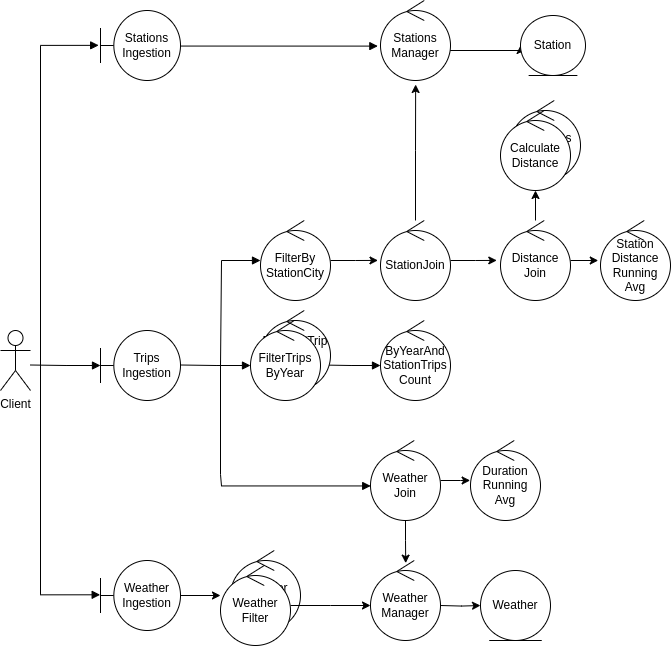

The diagram above was exported from draw.io. Its source (the exported page's mxGraphModel, read from the mxfile embedded in the PNG):
<mxGraphModel dx="802" dy="1634" grid="1" gridSize="10" guides="1" tooltips="1" connect="1" arrows="1" fold="1" page="1" pageScale="1" pageWidth="850" pageHeight="1100" math="0" shadow="0">
  <root>
    <mxCell id="0" />
    <mxCell id="1" parent="0" />
    <mxCell id="Q1i1ohbML9_0x1LPjWdn-1" value="Client" style="shape=umlActor;verticalLabelPosition=bottom;verticalAlign=top;html=1;outlineConnect=0;" vertex="1" parent="1">
      <mxGeometry x="120" y="320" width="30" height="60" as="geometry" />
    </mxCell>
    <mxCell id="Q1i1ohbML9_0x1LPjWdn-4" value="Trips&lt;br&gt;Ingestion" style="shape=umlBoundary;whiteSpace=wrap;html=1;" vertex="1" parent="1">
      <mxGeometry x="220" y="320" width="80" height="70" as="geometry" />
    </mxCell>
    <mxCell id="Q1i1ohbML9_0x1LPjWdn-6" value="" style="endArrow=block;endFill=1;html=1;edgeStyle=orthogonalEdgeStyle;align=left;verticalAlign=top;rounded=0;" edge="1" parent="1">
      <mxGeometry x="-1" relative="1" as="geometry">
        <mxPoint x="300" y="354.5" as="sourcePoint" />
        <mxPoint x="370" y="355" as="targetPoint" />
      </mxGeometry>
    </mxCell>
    <mxCell id="Q1i1ohbML9_0x1LPjWdn-8" value="ByYearAnd&lt;br&gt;StationTrips&lt;br&gt;Count" style="ellipse;shape=umlControl;whiteSpace=wrap;html=1;" vertex="1" parent="1">
      <mxGeometry x="500" y="310" width="70" height="80" as="geometry" />
    </mxCell>
    <mxCell id="Q1i1ohbML9_0x1LPjWdn-9" value="" style="endArrow=block;endFill=1;html=1;edgeStyle=orthogonalEdgeStyle;align=left;verticalAlign=top;rounded=0;" edge="1" parent="1">
      <mxGeometry x="-1" relative="1" as="geometry">
        <mxPoint x="440" y="354.5" as="sourcePoint" />
        <mxPoint x="500" y="355" as="targetPoint" />
      </mxGeometry>
    </mxCell>
    <mxCell id="Q1i1ohbML9_0x1LPjWdn-11" value="DoubledTrip&lt;br&gt;Stations&lt;br&gt;Input" style="ellipse;shape=umlControl;whiteSpace=wrap;html=1;" vertex="1" parent="1">
      <mxGeometry x="380" y="300" width="70" height="80" as="geometry" />
    </mxCell>
    <mxCell id="Q1i1ohbML9_0x1LPjWdn-12" value="FilterTrips&lt;br&gt;ByYear" style="ellipse;shape=umlControl;whiteSpace=wrap;html=1;" vertex="1" parent="1">
      <mxGeometry x="370" y="310" width="70" height="80" as="geometry" />
    </mxCell>
    <mxCell id="Q1i1ohbML9_0x1LPjWdn-13" value="" style="endArrow=block;endFill=1;html=1;edgeStyle=orthogonalEdgeStyle;align=left;verticalAlign=top;rounded=0;" edge="1" parent="1">
      <mxGeometry x="0.0213" y="-24" relative="1" as="geometry">
        <mxPoint x="150" y="354.5" as="sourcePoint" />
        <mxPoint x="220" y="355" as="targetPoint" />
        <mxPoint as="offset" />
      </mxGeometry>
    </mxCell>
    <mxCell id="Q1i1ohbML9_0x1LPjWdn-16" value="" style="endArrow=block;endFill=1;html=1;edgeStyle=orthogonalEdgeStyle;align=left;verticalAlign=top;rounded=0;" edge="1" parent="1">
      <mxGeometry x="-1" relative="1" as="geometry">
        <mxPoint x="340" y="356" as="sourcePoint" />
        <mxPoint x="380" y="250" as="targetPoint" />
        <Array as="points">
          <mxPoint x="341" y="356" />
        </Array>
      </mxGeometry>
    </mxCell>
    <mxCell id="Q1i1ohbML9_0x1LPjWdn-27" style="edgeStyle=orthogonalEdgeStyle;rounded=0;orthogonalLoop=1;jettySize=auto;html=1;entryX=-0.036;entryY=0.499;entryDx=0;entryDy=0;entryPerimeter=0;" edge="1" parent="1" source="Q1i1ohbML9_0x1LPjWdn-17" target="Q1i1ohbML9_0x1LPjWdn-26">
      <mxGeometry relative="1" as="geometry" />
    </mxCell>
    <mxCell id="Q1i1ohbML9_0x1LPjWdn-17" value="FilterBy&lt;br&gt;StationCity" style="ellipse;shape=umlControl;whiteSpace=wrap;html=1;" vertex="1" parent="1">
      <mxGeometry x="380" y="210" width="70" height="80" as="geometry" />
    </mxCell>
    <mxCell id="Q1i1ohbML9_0x1LPjWdn-18" value="" style="endArrow=block;endFill=1;html=1;edgeStyle=orthogonalEdgeStyle;align=left;verticalAlign=top;rounded=0;entryX=-0.023;entryY=0.498;entryDx=0;entryDy=0;entryPerimeter=0;" edge="1" parent="1" target="Q1i1ohbML9_0x1LPjWdn-19">
      <mxGeometry x="-1" relative="1" as="geometry">
        <mxPoint x="160" y="356" as="sourcePoint" />
        <mxPoint x="250" y="80" as="targetPoint" />
        <Array as="points">
          <mxPoint x="160" y="35" />
        </Array>
      </mxGeometry>
    </mxCell>
    <mxCell id="Q1i1ohbML9_0x1LPjWdn-19" value="Stations&lt;br&gt;Ingestion" style="shape=umlBoundary;whiteSpace=wrap;html=1;" vertex="1" parent="1">
      <mxGeometry x="220" width="80" height="70" as="geometry" />
    </mxCell>
    <mxCell id="Q1i1ohbML9_0x1LPjWdn-25" style="edgeStyle=orthogonalEdgeStyle;rounded=0;orthogonalLoop=1;jettySize=auto;html=1;entryX=0;entryY=0.5;entryDx=0;entryDy=0;" edge="1" parent="1" source="Q1i1ohbML9_0x1LPjWdn-20" target="Q1i1ohbML9_0x1LPjWdn-22">
      <mxGeometry relative="1" as="geometry">
        <Array as="points">
          <mxPoint x="640" y="40" />
        </Array>
      </mxGeometry>
    </mxCell>
    <mxCell id="Q1i1ohbML9_0x1LPjWdn-20" value="Stations&lt;br&gt;Manager" style="ellipse;shape=umlControl;whiteSpace=wrap;html=1;" vertex="1" parent="1">
      <mxGeometry x="500" y="-10" width="70" height="80" as="geometry" />
    </mxCell>
    <mxCell id="Q1i1ohbML9_0x1LPjWdn-21" value="" style="endArrow=block;endFill=1;html=1;edgeStyle=orthogonalEdgeStyle;align=left;verticalAlign=top;rounded=0;entryX=-0.038;entryY=0.57;entryDx=0;entryDy=0;entryPerimeter=0;exitX=1.004;exitY=0.508;exitDx=0;exitDy=0;exitPerimeter=0;" edge="1" parent="1" source="Q1i1ohbML9_0x1LPjWdn-19" target="Q1i1ohbML9_0x1LPjWdn-20">
      <mxGeometry x="-1" relative="1" as="geometry">
        <mxPoint x="300" y="84.47000000000003" as="sourcePoint" />
        <mxPoint x="340" y="85" as="targetPoint" />
      </mxGeometry>
    </mxCell>
    <mxCell id="Q1i1ohbML9_0x1LPjWdn-22" value="Station" style="ellipse;shape=umlEntity;whiteSpace=wrap;html=1;" vertex="1" parent="1">
      <mxGeometry x="640" y="5" width="65" height="60" as="geometry" />
    </mxCell>
    <mxCell id="Q1i1ohbML9_0x1LPjWdn-28" style="edgeStyle=orthogonalEdgeStyle;rounded=0;orthogonalLoop=1;jettySize=auto;html=1;entryX=0.502;entryY=1.05;entryDx=0;entryDy=0;entryPerimeter=0;" edge="1" parent="1" source="Q1i1ohbML9_0x1LPjWdn-26" target="Q1i1ohbML9_0x1LPjWdn-20">
      <mxGeometry relative="1" as="geometry" />
    </mxCell>
    <mxCell id="Q1i1ohbML9_0x1LPjWdn-30" style="edgeStyle=orthogonalEdgeStyle;rounded=0;orthogonalLoop=1;jettySize=auto;html=1;entryX=-0.053;entryY=0.499;entryDx=0;entryDy=0;entryPerimeter=0;" edge="1" parent="1" source="Q1i1ohbML9_0x1LPjWdn-26" target="Q1i1ohbML9_0x1LPjWdn-29">
      <mxGeometry relative="1" as="geometry" />
    </mxCell>
    <mxCell id="Q1i1ohbML9_0x1LPjWdn-26" value="StationJoin" style="ellipse;shape=umlControl;whiteSpace=wrap;html=1;" vertex="1" parent="1">
      <mxGeometry x="500" y="210" width="70" height="80" as="geometry" />
    </mxCell>
    <mxCell id="Q1i1ohbML9_0x1LPjWdn-34" style="edgeStyle=orthogonalEdgeStyle;rounded=0;orthogonalLoop=1;jettySize=auto;html=1;" edge="1" parent="1" source="Q1i1ohbML9_0x1LPjWdn-29" target="Q1i1ohbML9_0x1LPjWdn-33">
      <mxGeometry relative="1" as="geometry" />
    </mxCell>
    <mxCell id="Q1i1ohbML9_0x1LPjWdn-38" style="edgeStyle=orthogonalEdgeStyle;rounded=0;orthogonalLoop=1;jettySize=auto;html=1;entryX=-0.032;entryY=0.5;entryDx=0;entryDy=0;entryPerimeter=0;" edge="1" parent="1" source="Q1i1ohbML9_0x1LPjWdn-29" target="Q1i1ohbML9_0x1LPjWdn-35">
      <mxGeometry relative="1" as="geometry" />
    </mxCell>
    <mxCell id="Q1i1ohbML9_0x1LPjWdn-29" value="Distance&lt;br&gt;Join" style="ellipse;shape=umlControl;whiteSpace=wrap;html=1;" vertex="1" parent="1">
      <mxGeometry x="620" y="210" width="70" height="80" as="geometry" />
    </mxCell>
    <mxCell id="Q1i1ohbML9_0x1LPjWdn-32" value="FilterTrips&lt;br&gt;ByYear" style="ellipse;shape=umlControl;whiteSpace=wrap;html=1;" vertex="1" parent="1">
      <mxGeometry x="630" y="90" width="70" height="80" as="geometry" />
    </mxCell>
    <mxCell id="Q1i1ohbML9_0x1LPjWdn-33" value="Calculate&lt;br&gt;Distance" style="ellipse;shape=umlControl;whiteSpace=wrap;html=1;" vertex="1" parent="1">
      <mxGeometry x="620" y="100" width="70" height="80" as="geometry" />
    </mxCell>
    <mxCell id="Q1i1ohbML9_0x1LPjWdn-35" value="Station&lt;br&gt;Distance&lt;br&gt;Running&lt;br&gt;Avg" style="ellipse;shape=umlControl;whiteSpace=wrap;html=1;" vertex="1" parent="1">
      <mxGeometry x="720" y="210" width="70" height="80" as="geometry" />
    </mxCell>
    <mxCell id="Q1i1ohbML9_0x1LPjWdn-41" value="" style="endArrow=block;endFill=1;html=1;edgeStyle=orthogonalEdgeStyle;align=left;verticalAlign=top;rounded=0;entryX=0.003;entryY=0.568;entryDx=0;entryDy=0;entryPerimeter=0;" edge="1" parent="1" target="Q1i1ohbML9_0x1LPjWdn-43">
      <mxGeometry x="-1" relative="1" as="geometry">
        <mxPoint x="340" y="350" as="sourcePoint" />
        <mxPoint x="380" y="464" as="targetPoint" />
        <Array as="points">
          <mxPoint x="340" y="464" />
          <mxPoint x="341" y="465" />
        </Array>
      </mxGeometry>
    </mxCell>
    <mxCell id="Q1i1ohbML9_0x1LPjWdn-53" style="edgeStyle=orthogonalEdgeStyle;rounded=0;orthogonalLoop=1;jettySize=auto;html=1;entryX=0.503;entryY=0.033;entryDx=0;entryDy=0;entryPerimeter=0;" edge="1" parent="1" source="Q1i1ohbML9_0x1LPjWdn-43" target="Q1i1ohbML9_0x1LPjWdn-52">
      <mxGeometry relative="1" as="geometry" />
    </mxCell>
    <mxCell id="Q1i1ohbML9_0x1LPjWdn-57" style="edgeStyle=orthogonalEdgeStyle;rounded=0;orthogonalLoop=1;jettySize=auto;html=1;entryX=-0.005;entryY=0.499;entryDx=0;entryDy=0;entryPerimeter=0;" edge="1" parent="1" source="Q1i1ohbML9_0x1LPjWdn-43" target="Q1i1ohbML9_0x1LPjWdn-56">
      <mxGeometry relative="1" as="geometry" />
    </mxCell>
    <mxCell id="Q1i1ohbML9_0x1LPjWdn-43" value="Weather&lt;br&gt;Join" style="ellipse;shape=umlControl;whiteSpace=wrap;html=1;" vertex="1" parent="1">
      <mxGeometry x="490" y="430" width="70" height="80" as="geometry" />
    </mxCell>
    <mxCell id="Q1i1ohbML9_0x1LPjWdn-48" style="edgeStyle=orthogonalEdgeStyle;rounded=0;orthogonalLoop=1;jettySize=auto;html=1;entryX=0;entryY=0.375;entryDx=0;entryDy=0;entryPerimeter=0;" edge="1" parent="1" source="Q1i1ohbML9_0x1LPjWdn-44" target="Q1i1ohbML9_0x1LPjWdn-47">
      <mxGeometry relative="1" as="geometry" />
    </mxCell>
    <mxCell id="Q1i1ohbML9_0x1LPjWdn-44" value="Weather&lt;br&gt;Ingestion" style="shape=umlBoundary;whiteSpace=wrap;html=1;" vertex="1" parent="1">
      <mxGeometry x="220" y="550" width="80" height="70" as="geometry" />
    </mxCell>
    <mxCell id="Q1i1ohbML9_0x1LPjWdn-45" value="" style="endArrow=block;endFill=1;html=1;edgeStyle=orthogonalEdgeStyle;align=left;verticalAlign=top;rounded=0;entryX=-0.004;entryY=0.49;entryDx=0;entryDy=0;entryPerimeter=0;" edge="1" parent="1" target="Q1i1ohbML9_0x1LPjWdn-44">
      <mxGeometry x="-1" relative="1" as="geometry">
        <mxPoint x="160" y="350" as="sourcePoint" />
        <mxPoint x="230" y="590" as="targetPoint" />
        <Array as="points">
          <mxPoint x="160" y="584" />
        </Array>
      </mxGeometry>
    </mxCell>
    <mxCell id="Q1i1ohbML9_0x1LPjWdn-46" value="Weather&lt;br&gt;Filter" style="ellipse;shape=umlControl;whiteSpace=wrap;html=1;" vertex="1" parent="1">
      <mxGeometry x="350" y="540" width="70" height="80" as="geometry" />
    </mxCell>
    <mxCell id="Q1i1ohbML9_0x1LPjWdn-50" style="edgeStyle=orthogonalEdgeStyle;rounded=0;orthogonalLoop=1;jettySize=auto;html=1;" edge="1" parent="1" source="Q1i1ohbML9_0x1LPjWdn-47">
      <mxGeometry relative="1" as="geometry">
        <mxPoint x="490" y="595" as="targetPoint" />
      </mxGeometry>
    </mxCell>
    <mxCell id="Q1i1ohbML9_0x1LPjWdn-47" value="Weather&lt;br&gt;Filter" style="ellipse;shape=umlControl;whiteSpace=wrap;html=1;" vertex="1" parent="1">
      <mxGeometry x="340" y="555" width="70" height="80" as="geometry" />
    </mxCell>
    <mxCell id="Q1i1ohbML9_0x1LPjWdn-55" style="edgeStyle=orthogonalEdgeStyle;rounded=0;orthogonalLoop=1;jettySize=auto;html=1;entryX=0;entryY=0.5;entryDx=0;entryDy=0;" edge="1" parent="1" target="Q1i1ohbML9_0x1LPjWdn-54">
      <mxGeometry relative="1" as="geometry">
        <mxPoint x="560" y="595" as="sourcePoint" />
      </mxGeometry>
    </mxCell>
    <mxCell id="Q1i1ohbML9_0x1LPjWdn-52" value="Weather&lt;br&gt;Manager" style="ellipse;shape=umlControl;whiteSpace=wrap;html=1;" vertex="1" parent="1">
      <mxGeometry x="490" y="550" width="70" height="80" as="geometry" />
    </mxCell>
    <mxCell id="Q1i1ohbML9_0x1LPjWdn-54" value="Weather" style="ellipse;shape=umlEntity;whiteSpace=wrap;html=1;" vertex="1" parent="1">
      <mxGeometry x="600" y="560" width="70" height="70" as="geometry" />
    </mxCell>
    <mxCell id="Q1i1ohbML9_0x1LPjWdn-56" value="Duration&lt;br&gt;Running&lt;br&gt;Avg" style="ellipse;shape=umlControl;whiteSpace=wrap;html=1;" vertex="1" parent="1">
      <mxGeometry x="590" y="430" width="70" height="80" as="geometry" />
    </mxCell>
  </root>
</mxGraphModel>